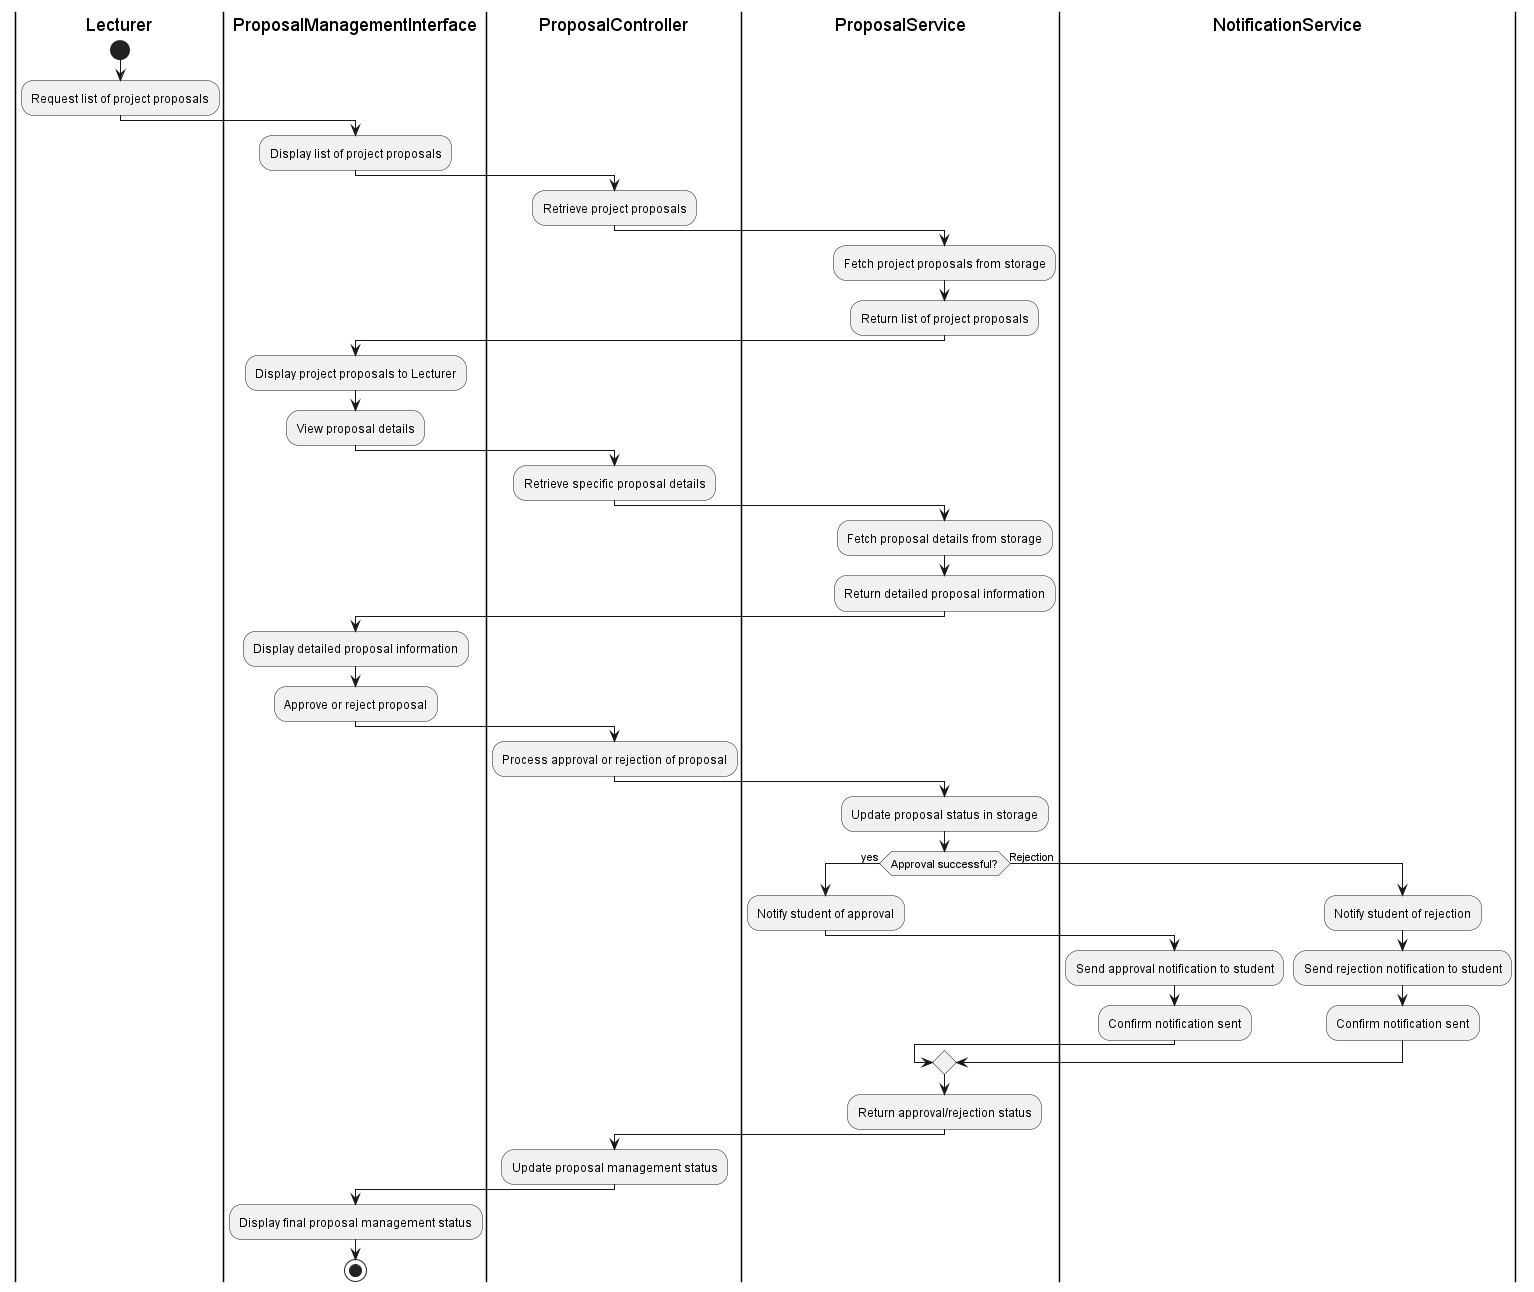

The diagram above was rendered by PlantUML. Its source (embedded in the PNG):
@startuml
|Lecturer|
start
:Request list of project proposals;

|ProposalManagementInterface|
:Display list of project proposals;

|ProposalController|
:Retrieve project proposals;

|ProposalService|
:Fetch project proposals from storage;

|ProposalService|
:Return list of project proposals;

|ProposalManagementInterface|
:Display project proposals to Lecturer;

:View proposal details;

|ProposalController|
:Retrieve specific proposal details;

|ProposalService|
:Fetch proposal details from storage;

|ProposalService|
:Return detailed proposal information;

|ProposalManagementInterface|
:Display detailed proposal information;

:Approve or reject proposal;

|ProposalController|
:Process approval or rejection of proposal;

|ProposalService|
:Update proposal status in storage;

if (Approval successful?) then (yes)
    :Notify student of approval;

    |NotificationService|
    :Send approval notification to student;

    |NotificationService|
    :Confirm notification sent;
else (Rejection)
    :Notify student of rejection;

    |NotificationService|
    :Send rejection notification to student;

    |NotificationService|
    :Confirm notification sent;
endif

|ProposalService|
:Return approval/rejection status;

|ProposalController|
:Update proposal management status;

|ProposalManagementInterface|
:Display final proposal management status;
stop
@enduml